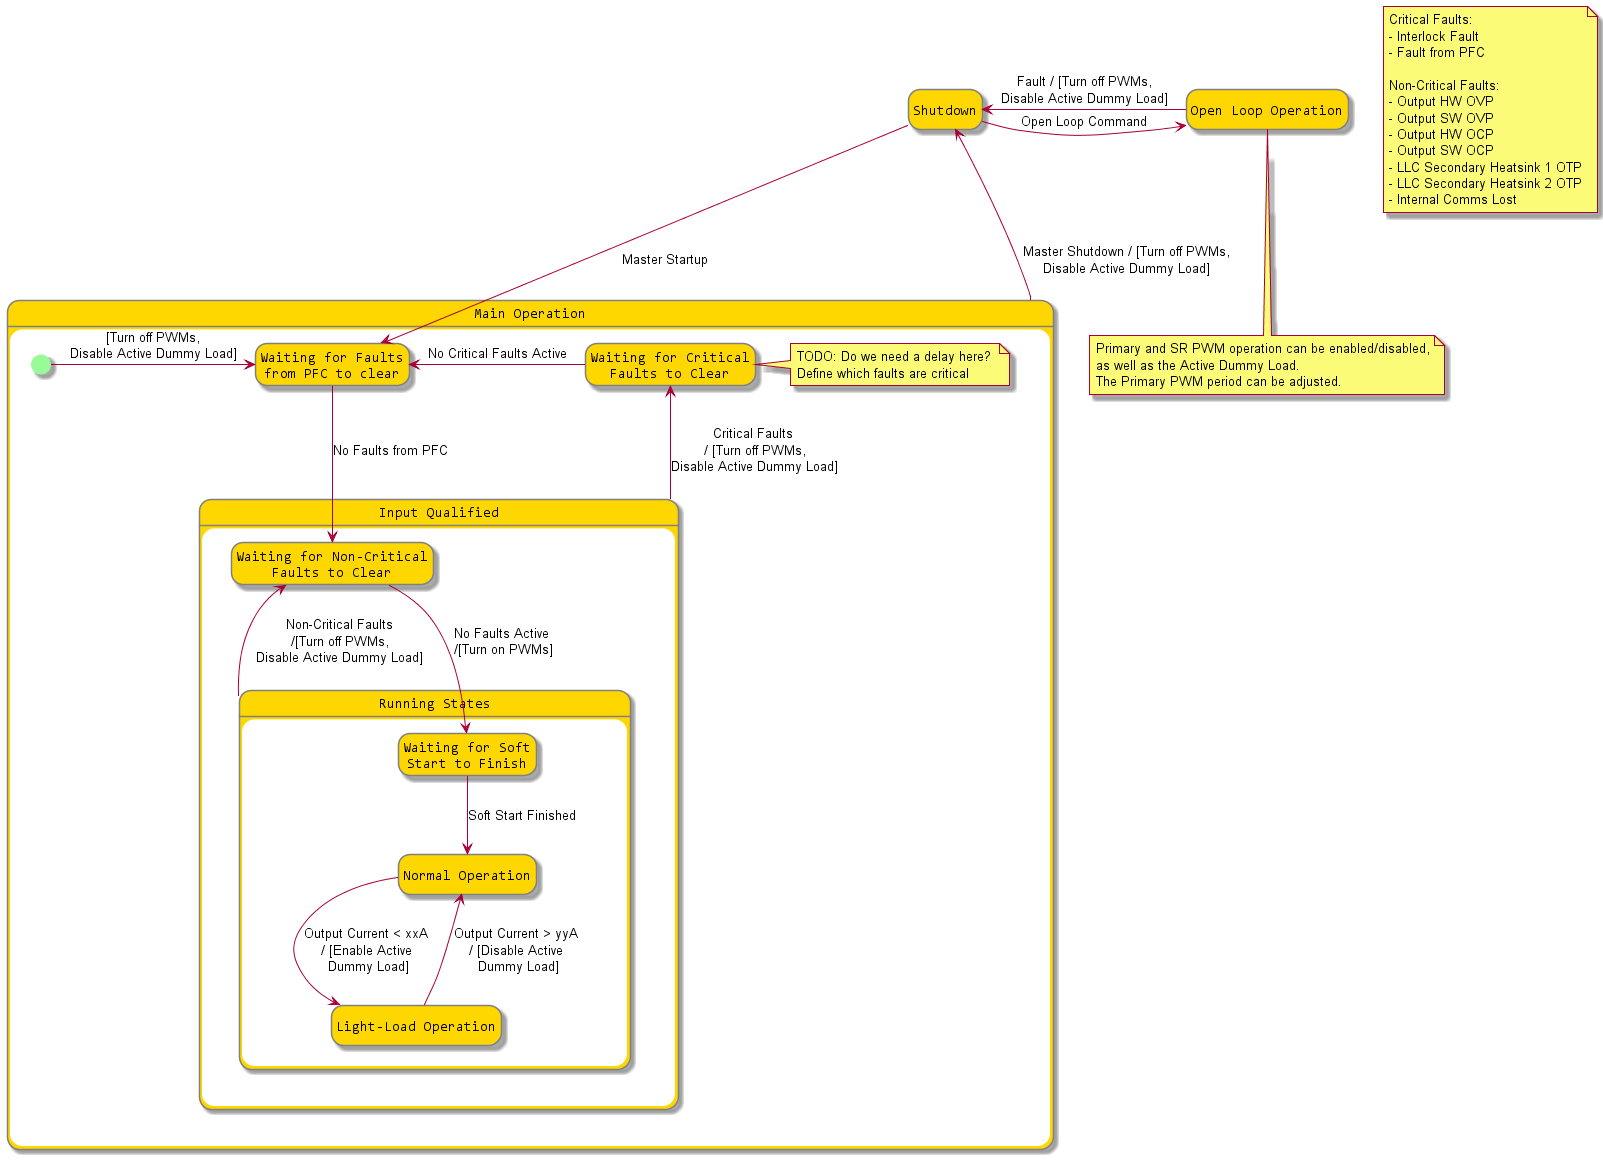

The diagram above was rendered by PlantUML. Its source (embedded in the PNG):
@startuml
hide empty description

skinparam state {
    StartColor PaleGreen
    EndColor Red
    BackgroundColor Gold
    BackgroundColor<<Junction>> GreenYellow  
    BorderColor Gray
    FontName Consolas
}


state "Open Loop Operation" as OpenLoop
Shutdown -left-> OpenLoop: Open Loop Command
OpenLoop -left-> Shutdown: Fault / [Turn off PWMs,\nDisable Active Dummy Load]

note bottom of OpenLoop
	Primary and SR PWM operation can be enabled/disabled,
	as well as the Active Dummy Load.
	The Primary PWM period can be adjusted.
end note


state "Main Operation" as MainOperation {
	state "Waiting for Faults\nfrom PFC to clear" as InputQualification
	state "Waiting for Critical\nFaults to Clear" as CriticalFaults
			
	[*] -right-> InputQualification : [Turn off PWMs,\nDisable Active Dummy Load]
			
	state "Input Qualified" as InputQualified {

		state "Waiting for Non-Critical\nFaults to Clear" as StandBy

		
		Shutdown -down-> InputQualification : Master Startup   

		InputQualification -down-> StandBy : No Faults from PFC
		
		state "Running States" as RunningStates {
			state "Waiting for Soft\nStart to Finish" as SoftStart
			state "Normal Operation" as Normal
			state "Light-Load Operation" as LightLoad
			
			StandBy -down-> SoftStart : No Faults Active \n/[Turn on PWMs]
			SoftStart -down-> Normal : Soft Start Finished
			Normal -down-> LightLoad: Output Current < xxA \n/ [Enable Active \nDummy Load]
			LightLoad -up-> Normal: Output Current > yyA \n/ [Disable Active \nDummy Load]
		}
		
		RunningStates -up-> StandBy : Non-Critical Faults\n/[Turn off PWMs,\nDisable Active Dummy Load]
	}


	CriticalFaults -left-> InputQualification : No Critical Faults Active

	InputQualified -left-> CriticalFaults : Critical Faults \n/ [Turn off PWMs,\nDisable Active Dummy Load]

	note right of CriticalFaults : TODO: Do we need a delay here? \nDefine which faults are critical
}

MainOperation -up-> Shutdown : Master Shutdown / [Turn off PWMs,\nDisable Active Dummy Load]


note as N1
	Critical Faults:
	- Interlock Fault
	- Fault from PFC

	Non-Critical Faults:
	- Output HW OVP
	- Output SW OVP
	- Output HW OCP
	- Output SW OCP
	- LLC Secondary Heatsink 1 OTP
	- LLC Secondary Heatsink 2 OTP
	- Internal Comms Lost
end note

@enduml